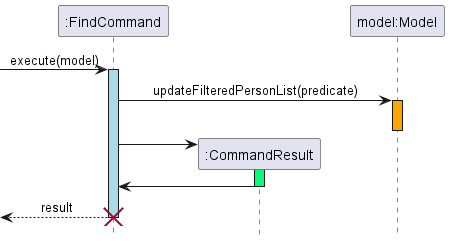

The diagram above was rendered by PlantUML. Its source (embedded in the PNG):
@startuml  find_command

participant ":FindCommand" as FindCommand  order 1
participant "model:Model" as Model order 3
participant ":CommandResult" as CommandResult order 2
[-> FindCommand : execute(model)
activate FindCommand #LightBlue
FindCommand -> Model : updateFilteredPersonList(predicate) 
activate Model #Orange
deactivate Model
create CommandResult
FindCommand -> CommandResult 

activate CommandResult #SpringGreen
CommandResult -> FindCommand
deactivate CommandResult
' FindCommand --> [ : result
[<--FindCommand : result
deactivate FindCommand
destroy FindCommand
hide footbox
skinparam MinClassWidth 50
skinparam ParticipantPadding 10
skinparam Shadowing false
skinparam DefaultTextAlignment center
skinparam packageStyle Rectangle

@enduml